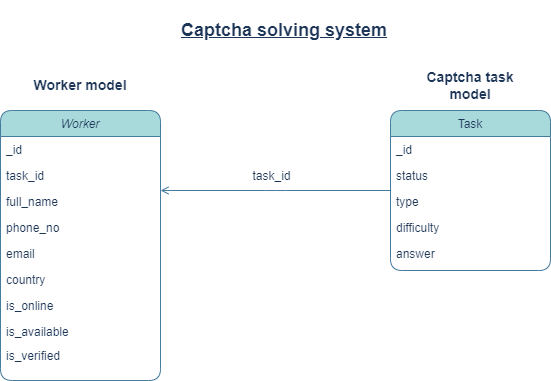

The diagram above was exported from draw.io. Its source (the exported page's mxGraphModel, read from the mxfile embedded in the PNG):
<mxGraphModel dx="1050" dy="581" grid="1" gridSize="10" guides="1" tooltips="1" connect="1" arrows="1" fold="1" page="1" pageScale="1" pageWidth="827" pageHeight="1169" math="0" shadow="0">
  <root>
    <mxCell id="WIyWlLk6GJQsqaUBKTNV-0" />
    <mxCell id="WIyWlLk6GJQsqaUBKTNV-1" parent="WIyWlLk6GJQsqaUBKTNV-0" />
    <mxCell id="zkfFHV4jXpPFQw0GAbJ--0" value="Worker" style="swimlane;fontStyle=2;align=center;verticalAlign=top;childLayout=stackLayout;horizontal=1;startSize=26;horizontalStack=0;resizeParent=1;resizeLast=0;collapsible=1;marginBottom=0;rounded=1;shadow=0;strokeWidth=1;labelBackgroundColor=none;fillColor=#A8DADC;strokeColor=#457B9D;fontColor=#1D3557;" parent="WIyWlLk6GJQsqaUBKTNV-1" vertex="1">
      <mxGeometry x="130" y="130" width="160" height="270" as="geometry">
        <mxRectangle x="110" y="30" width="160" height="26" as="alternateBounds" />
      </mxGeometry>
    </mxCell>
    <mxCell id="ueRdyLcYwo_J6MDAfyiD-2" value="_id" style="text;align=left;verticalAlign=top;spacingLeft=4;spacingRight=4;overflow=hidden;rotatable=0;points=[[0,0.5],[1,0.5]];portConstraint=eastwest;rounded=1;shadow=0;html=0;labelBackgroundColor=none;fontColor=#1D3557;" vertex="1" parent="zkfFHV4jXpPFQw0GAbJ--0">
      <mxGeometry y="26" width="160" height="26" as="geometry" />
    </mxCell>
    <mxCell id="ueRdyLcYwo_J6MDAfyiD-3" value="task_id" style="text;align=left;verticalAlign=top;spacingLeft=4;spacingRight=4;overflow=hidden;rotatable=0;points=[[0,0.5],[1,0.5]];portConstraint=eastwest;rounded=1;shadow=0;html=0;labelBackgroundColor=none;fontColor=#1D3557;" vertex="1" parent="zkfFHV4jXpPFQw0GAbJ--0">
      <mxGeometry y="52" width="160" height="26" as="geometry" />
    </mxCell>
    <mxCell id="zkfFHV4jXpPFQw0GAbJ--1" value="full_name" style="text;align=left;verticalAlign=top;spacingLeft=4;spacingRight=4;overflow=hidden;rotatable=0;points=[[0,0.5],[1,0.5]];portConstraint=eastwest;rounded=1;labelBackgroundColor=none;fontColor=#1D3557;" parent="zkfFHV4jXpPFQw0GAbJ--0" vertex="1">
      <mxGeometry y="78" width="160" height="26" as="geometry" />
    </mxCell>
    <mxCell id="zkfFHV4jXpPFQw0GAbJ--2" value="phone_no" style="text;align=left;verticalAlign=top;spacingLeft=4;spacingRight=4;overflow=hidden;rotatable=0;points=[[0,0.5],[1,0.5]];portConstraint=eastwest;rounded=1;shadow=0;html=0;labelBackgroundColor=none;fontColor=#1D3557;" parent="zkfFHV4jXpPFQw0GAbJ--0" vertex="1">
      <mxGeometry y="104" width="160" height="26" as="geometry" />
    </mxCell>
    <mxCell id="zkfFHV4jXpPFQw0GAbJ--3" value="email" style="text;align=left;verticalAlign=top;spacingLeft=4;spacingRight=4;overflow=hidden;rotatable=0;points=[[0,0.5],[1,0.5]];portConstraint=eastwest;rounded=1;shadow=0;html=0;labelBackgroundColor=none;fontColor=#1D3557;" parent="zkfFHV4jXpPFQw0GAbJ--0" vertex="1">
      <mxGeometry y="130" width="160" height="26" as="geometry" />
    </mxCell>
    <mxCell id="ueRdyLcYwo_J6MDAfyiD-6" value="country" style="text;align=left;verticalAlign=top;spacingLeft=4;spacingRight=4;overflow=hidden;rotatable=0;points=[[0,0.5],[1,0.5]];portConstraint=eastwest;rounded=1;shadow=0;html=0;labelBackgroundColor=none;fontColor=#1D3557;" vertex="1" parent="zkfFHV4jXpPFQw0GAbJ--0">
      <mxGeometry y="156" width="160" height="26" as="geometry" />
    </mxCell>
    <mxCell id="ueRdyLcYwo_J6MDAfyiD-1" value="is_online" style="text;align=left;verticalAlign=top;spacingLeft=4;spacingRight=4;overflow=hidden;rotatable=0;points=[[0,0.5],[1,0.5]];portConstraint=eastwest;rounded=1;shadow=0;html=0;labelBackgroundColor=none;fontColor=#1D3557;" vertex="1" parent="zkfFHV4jXpPFQw0GAbJ--0">
      <mxGeometry y="182" width="160" height="26" as="geometry" />
    </mxCell>
    <mxCell id="ueRdyLcYwo_J6MDAfyiD-0" value="is_available" style="text;align=left;verticalAlign=top;spacingLeft=4;spacingRight=4;overflow=hidden;rotatable=0;points=[[0,0.5],[1,0.5]];portConstraint=eastwest;rounded=1;shadow=0;html=0;labelBackgroundColor=none;fontColor=#1D3557;" vertex="1" parent="zkfFHV4jXpPFQw0GAbJ--0">
      <mxGeometry y="208" width="160" height="24" as="geometry" />
    </mxCell>
    <mxCell id="ueRdyLcYwo_J6MDAfyiD-10" value="is_verified" style="text;align=left;verticalAlign=top;spacingLeft=4;spacingRight=4;overflow=hidden;rotatable=0;points=[[0,0.5],[1,0.5]];portConstraint=eastwest;rounded=1;shadow=0;html=0;labelBackgroundColor=none;fontColor=#1D3557;" vertex="1" parent="zkfFHV4jXpPFQw0GAbJ--0">
      <mxGeometry y="232" width="160" height="24" as="geometry" />
    </mxCell>
    <mxCell id="zkfFHV4jXpPFQw0GAbJ--17" value="Task" style="swimlane;fontStyle=0;align=center;verticalAlign=top;childLayout=stackLayout;horizontal=1;startSize=26;horizontalStack=0;resizeParent=1;resizeLast=0;collapsible=1;marginBottom=0;rounded=1;shadow=0;strokeWidth=1;labelBackgroundColor=none;fillColor=#A8DADC;strokeColor=#457B9D;fontColor=#1D3557;" parent="WIyWlLk6GJQsqaUBKTNV-1" vertex="1">
      <mxGeometry x="520" y="130" width="160" height="160" as="geometry">
        <mxRectangle x="550" y="140" width="160" height="26" as="alternateBounds" />
      </mxGeometry>
    </mxCell>
    <mxCell id="ueRdyLcYwo_J6MDAfyiD-4" value="_id" style="text;align=left;verticalAlign=top;spacingLeft=4;spacingRight=4;overflow=hidden;rotatable=0;points=[[0,0.5],[1,0.5]];portConstraint=eastwest;rounded=1;shadow=0;html=0;labelBackgroundColor=none;fontColor=#1D3557;" vertex="1" parent="zkfFHV4jXpPFQw0GAbJ--17">
      <mxGeometry y="26" width="160" height="26" as="geometry" />
    </mxCell>
    <mxCell id="zkfFHV4jXpPFQw0GAbJ--19" value="status" style="text;align=left;verticalAlign=top;spacingLeft=4;spacingRight=4;overflow=hidden;rotatable=0;points=[[0,0.5],[1,0.5]];portConstraint=eastwest;rounded=1;shadow=0;html=0;labelBackgroundColor=none;fontColor=#1D3557;" parent="zkfFHV4jXpPFQw0GAbJ--17" vertex="1">
      <mxGeometry y="52" width="160" height="26" as="geometry" />
    </mxCell>
    <mxCell id="zkfFHV4jXpPFQw0GAbJ--20" value="type" style="text;align=left;verticalAlign=top;spacingLeft=4;spacingRight=4;overflow=hidden;rotatable=0;points=[[0,0.5],[1,0.5]];portConstraint=eastwest;rounded=1;shadow=0;html=0;labelBackgroundColor=none;fontColor=#1D3557;" parent="zkfFHV4jXpPFQw0GAbJ--17" vertex="1">
      <mxGeometry y="78" width="160" height="26" as="geometry" />
    </mxCell>
    <mxCell id="zkfFHV4jXpPFQw0GAbJ--21" value="difficulty" style="text;align=left;verticalAlign=top;spacingLeft=4;spacingRight=4;overflow=hidden;rotatable=0;points=[[0,0.5],[1,0.5]];portConstraint=eastwest;rounded=1;shadow=0;html=0;labelBackgroundColor=none;fontColor=#1D3557;" parent="zkfFHV4jXpPFQw0GAbJ--17" vertex="1">
      <mxGeometry y="104" width="160" height="26" as="geometry" />
    </mxCell>
    <mxCell id="zkfFHV4jXpPFQw0GAbJ--22" value="answer" style="text;align=left;verticalAlign=top;spacingLeft=4;spacingRight=4;overflow=hidden;rotatable=0;points=[[0,0.5],[1,0.5]];portConstraint=eastwest;rounded=1;shadow=0;html=0;labelBackgroundColor=none;fontColor=#1D3557;" parent="zkfFHV4jXpPFQw0GAbJ--17" vertex="1">
      <mxGeometry y="130" width="160" height="26" as="geometry" />
    </mxCell>
    <mxCell id="zkfFHV4jXpPFQw0GAbJ--26" value="" style="endArrow=open;shadow=0;strokeWidth=1;rounded=1;endFill=1;edgeStyle=elbowEdgeStyle;elbow=vertical;labelBackgroundColor=none;strokeColor=#457B9D;fontColor=default;" parent="WIyWlLk6GJQsqaUBKTNV-1" source="zkfFHV4jXpPFQw0GAbJ--17" target="zkfFHV4jXpPFQw0GAbJ--0" edge="1">
      <mxGeometry x="0.5" y="41" relative="1" as="geometry">
        <mxPoint x="560" y="292" as="sourcePoint" />
        <mxPoint x="400" y="292" as="targetPoint" />
        <mxPoint x="-40" y="32" as="offset" />
      </mxGeometry>
    </mxCell>
    <mxCell id="zkfFHV4jXpPFQw0GAbJ--29" value="task_id" style="text;html=1;resizable=0;points=[];;align=center;verticalAlign=middle;labelBackgroundColor=none;rounded=1;shadow=0;strokeWidth=1;fontSize=12;fontColor=#1D3557;" parent="zkfFHV4jXpPFQw0GAbJ--26" vertex="1" connectable="0">
      <mxGeometry x="0.5" y="49" relative="1" as="geometry">
        <mxPoint x="53" y="-64" as="offset" />
      </mxGeometry>
    </mxCell>
    <mxCell id="ueRdyLcYwo_J6MDAfyiD-7" value="&lt;font style=&quot;font-size: 18px;&quot;&gt;&lt;b&gt;&lt;u&gt;Captcha solving system&lt;/u&gt;&lt;/b&gt;&lt;/font&gt;" style="whiteSpace=wrap;html=1;strokeColor=none;rounded=1;labelBackgroundColor=none;fillColor=none;fontColor=#1D3557;" vertex="1" parent="WIyWlLk6GJQsqaUBKTNV-1">
      <mxGeometry x="309" y="20" width="210" height="60" as="geometry" />
    </mxCell>
    <mxCell id="ueRdyLcYwo_J6MDAfyiD-8" value="&lt;font style=&quot;font-size: 14px;&quot;&gt;&lt;b&gt;Worker model&lt;/b&gt;&lt;/font&gt;" style="whiteSpace=wrap;html=1;strokeColor=none;rounded=1;labelBackgroundColor=none;fillColor=none;fontColor=#1D3557;" vertex="1" parent="WIyWlLk6GJQsqaUBKTNV-1">
      <mxGeometry x="150" y="90" width="120" height="30" as="geometry" />
    </mxCell>
    <mxCell id="ueRdyLcYwo_J6MDAfyiD-9" value="&lt;font style=&quot;font-size: 14px;&quot;&gt;&lt;b&gt;Captcha task model&lt;/b&gt;&lt;/font&gt;" style="whiteSpace=wrap;html=1;strokeColor=none;rounded=1;labelBackgroundColor=none;fillColor=none;fontColor=#1D3557;" vertex="1" parent="WIyWlLk6GJQsqaUBKTNV-1">
      <mxGeometry x="540" y="90" width="120" height="30" as="geometry" />
    </mxCell>
  </root>
</mxGraphModel>